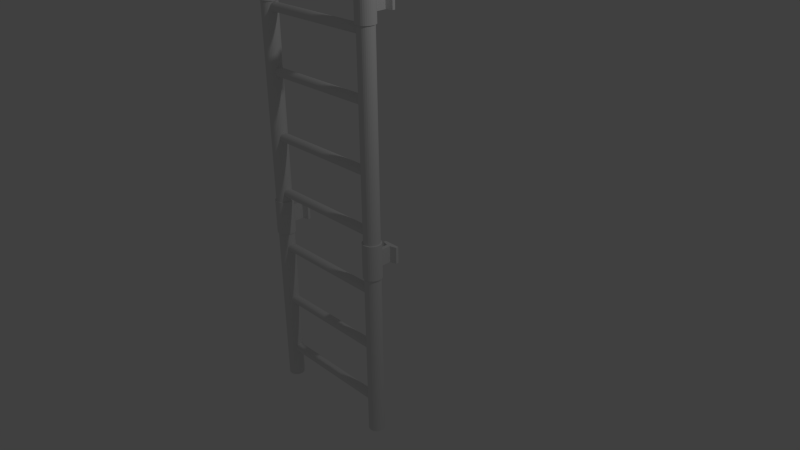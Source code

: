 # Source: verticalladder.blend  (saved by Blender 2.65.0; exported with 4.5.12 LTS)
import bpy
from mathutils import Matrix  # noqa: F401  (used for matrix-valued properties, if any)

bpy.ops.wm.read_factory_settings(use_empty=True)
scene = bpy.context.scene
scene.name = 'Scene'

# ---- collections
col_collection_1 = bpy.data.collections.new('Collection 1'); scene.collection.children.link(col_collection_1)

# ---- world
world_world = bpy.data.worlds.new('World'); scene.world = world_world
world_world.color = (0.05088, 0.05088, 0.05088)
world_world.use_sun_shadow = False
world_world.sun_shadow_jitter_overblur = 0.0
world_world.cycles.sampling_method = 'MANUAL'
world_world.cycles.sample_map_resolution = 256

# ---- cameras
cam_camera = bpy.data.cameras.new('Camera')
cam_camera.clip_end = 100.0
cam_camera.lens = 35.0
cam_camera.sensor_width = 32.0
cam_camera.sensor_height = 18.0
cam_camera.ortho_scale = 7.314
cam_camera.dof.focus_distance = 0.0
cam_camera.dof.aperture_fstop = 128.0

# ---- lights
light_lamp = bpy.data.lights.new('Lamp', 'POINT')
light_lamp.transmission_factor = 0.0
light_lamp.cutoff_distance = 30.0
light_lamp.energy = 100.0
light_lamp.shadow_buffer_clip_start = 1.001
light_lamp.shadow_soft_size = 0.1
light_lamp.shadow_maximum_resolution = 0.006
light_lamp.use_absolute_resolution = True
light_lamp.cycles.use_multiple_importance_sampling = False

# ---- meshes
me_cylinder_011 = bpy.data.meshes.new('Cylinder.011')
me_cylinder_011.from_pydata([(13.86, 0.8176, -13.72), (13.86, 2.613, -13.72), (14.28, 2.613, -13.72), (14.28, 0.8176, -13.72), (13.86, 0.8176, -12.78), (13.86, 2.613, -12.78), (14.28, 2.613, -12.78), (14.28, 0.8176, -12.78), (13.86, 2.127, -12.78), (13.86, 2.127, -13.72), (14.28, 2.127, -12.78), (14.28, 2.127, -13.72), (13.16, 2.613, -13.72), (14.98, 2.613, -13.72), (13.16, 2.613, -12.78), (14.98, 2.613, -12.78), (13.16, 2.311, -12.78), (13.16, 2.311, -13.72), (14.98, 2.311, -12.78), (14.98, 2.311, -13.72), (14.05, 1.0, -14.2), (14.05, 1.0, -12.2), (14.24, 0.9808, -14.2), (14.24, 0.9808, -12.2), (14.43, 0.9239, -14.2), (14.43, 0.9239, -12.2), (14.61, 0.8315, -14.2), (14.61, 0.8315, -12.2), (14.76, 0.7071, -14.2), (14.76, 0.7071, -12.2), (14.88, 0.5556, -14.2), (14.88, 0.5556, -12.2), (14.97, 0.3827, -14.2), (14.97, 0.3827, -12.2), (15.03, 0.1951, -14.2), (15.03, 0.1951, -12.2), (15.05, 7.55e-08, -14.2), (15.05, 7.55e-08, -12.2), (15.03, -0.1951, -14.2), (15.03, -0.1951, -12.2), (14.97, -0.3827, -14.2), (14.97, -0.3827, -12.2), (14.88, -0.5556, -14.2), (14.88, -0.5556, -12.2), (14.76, -0.7071, -14.2), (14.76, -0.7071, -12.2), (14.61, -0.8315, -14.2), (14.61, -0.8315, -12.2), (14.43, -0.9239, -14.2), (14.43, -0.9239, -12.2), (14.24, -0.9808, -14.2), (14.24, -0.9808, -12.2), (14.05, -1.0, -14.2), (14.05, -1.0, -12.2), (13.85, -0.9808, -14.2), (13.85, -0.9808, -12.2), (13.67, -0.9239, -14.2), (13.67, -0.9239, -12.2), (13.49, -0.8315, -14.2), (13.49, -0.8315, -12.2), (13.34, -0.7071, -14.2), (13.34, -0.7071, -12.2), (13.22, -0.5556, -14.2), (13.22, -0.5556, -12.2), (13.13, -0.3827, -14.2), (13.13, -0.3827, -12.2), (13.07, -0.1951, -14.2), (13.07, -0.1951, -12.2), (13.05, 9.656e-07, -14.2), (13.05, 9.656e-07, -12.2), (13.07, 0.1951, -14.2), (13.07, 0.1951, -12.2), (13.13, 0.3827, -14.2), (13.13, 0.3827, -12.2), (13.22, 0.5556, -14.2), (13.22, 0.5556, -12.2), (13.34, 0.7071, -14.2), (13.34, 0.7071, -12.2), (13.49, 0.8315, -14.2), (13.49, 0.8315, -12.2), (13.67, 0.9239, -14.2), (13.67, 0.9239, -12.2), (13.85, 0.9808, -14.2), (13.85, 0.9808, -12.2), (-0.2487, 0.8176, -13.72), (-0.2487, 2.613, -13.72), (0.1673, 2.613, -13.72), (0.1673, 0.8176, -13.72), (-0.2487, 0.8176, -12.78), (-0.2487, 2.613, -12.78), (0.1673, 2.613, -12.78), (0.1673, 0.8176, -12.78), (-0.2487, 2.127, -12.78), (-0.2487, 2.127, -13.72), (0.1673, 2.127, -12.78), (0.1673, 2.127, -13.72), (-0.9519, 2.613, -13.72), (0.8705, 2.613, -13.72), (-0.9519, 2.613, -12.78), (0.8705, 2.613, -12.78), (-0.9519, 2.311, -12.78), (-0.9519, 2.311, -13.72), (0.8705, 2.311, -12.78), (0.8705, 2.311, -13.72), (-0.06022, 1.0, -14.2), (-0.06022, 1.0, -12.2), (0.1349, 0.9808, -14.2), (0.1349, 0.9808, -12.2), (0.3225, 0.9239, -14.2), (0.3225, 0.9239, -12.2), (0.4954, 0.8315, -14.2), (0.4954, 0.8315, -12.2), (0.6469, 0.7071, -14.2), (0.6469, 0.7071, -12.2), (0.7713, 0.5556, -14.2), (0.7713, 0.5556, -12.2), (0.8637, 0.3827, -14.2), (0.8637, 0.3827, -12.2), (0.9206, 0.1951, -14.2), (0.9206, 0.1951, -12.2), (0.9398, 7.55e-08, -14.2), (0.9398, 7.55e-08, -12.2), (0.9206, -0.1951, -14.2), (0.9206, -0.1951, -12.2), (0.8637, -0.3827, -14.2), (0.8637, -0.3827, -12.2), (0.7713, -0.5556, -14.2), (0.7713, -0.5556, -12.2), (0.6469, -0.7071, -14.2), (0.6469, -0.7071, -12.2), (0.4954, -0.8315, -14.2), (0.4954, -0.8315, -12.2), (0.3225, -0.9239, -14.2), (0.3225, -0.9239, -12.2), (0.1349, -0.9808, -14.2), (0.1349, -0.9808, -12.2), (-0.06022, -1.0, -14.2), (-0.06022, -1.0, -12.2), (-0.2553, -0.9808, -14.2), (-0.2553, -0.9808, -12.2), (-0.4429, -0.9239, -14.2), (-0.4429, -0.9239, -12.2), (-0.6158, -0.8315, -14.2), (-0.6158, -0.8315, -12.2), (-0.7673, -0.7071, -14.2), (-0.7673, -0.7071, -12.2), (-0.8917, -0.5556, -14.2), (-0.8917, -0.5556, -12.2), (-0.9841, -0.3827, -14.2), (-0.9841, -0.3827, -12.2), (-1.041, -0.1951, -14.2), (-1.041, -0.1951, -12.2), (-1.06, 9.656e-07, -14.2), (-1.06, 9.656e-07, -12.2), (-1.041, 0.1951, -14.2), (-1.041, 0.1951, -12.2), (-0.9841, 0.3827, -14.2), (-0.9841, 0.3827, -12.2), (-0.8917, 0.5556, -14.2), (-0.8917, 0.5556, -12.2), (-0.7673, 0.7071, -14.2), (-0.7673, 0.7071, -12.2), (-0.6158, 0.8315, -14.2), (-0.6158, 0.8315, -12.2), (-0.4429, 0.9239, -14.2), (-0.4429, 0.9239, -12.2), (-0.2553, 0.9808, -14.2), (-0.2553, 0.9808, -12.2), (-0.2367, 0.8176, -0.5234), (-0.2367, 2.613, -0.5234), (0.1794, 2.613, -0.5234), (0.1794, 0.8176, -0.5234), (-0.2367, 0.8176, 0.4217), (-0.2367, 2.613, 0.4217), (0.1794, 2.613, 0.4217), (0.1794, 0.8176, 0.4217), (-0.2367, 2.127, 0.4217), (-0.2367, 2.127, -0.5234), (0.1794, 2.127, 0.4217), (0.1794, 2.127, -0.5234), (-0.9398, 2.613, -0.5234), (0.8825, 2.613, -0.5234), (-0.9398, 2.613, 0.4217), (0.8825, 2.613, 0.4217), (-0.9398, 2.311, 0.4217), (-0.9398, 2.311, -0.5234), (0.8825, 2.311, 0.4217), (0.8825, 2.311, -0.5234), (-0.04818, 1.0, -1.0), (-0.04818, 1.0, 1.0), (0.1469, 0.9808, -1.0), (0.1469, 0.9808, 1.0), (0.3345, 0.9239, -1.0), (0.3345, 0.9239, 1.0), (0.5074, 0.8315, -1.0), (0.5074, 0.8315, 1.0), (0.6589, 0.7071, -1.0), (0.6589, 0.7071, 1.0), (0.7833, 0.5556, -1.0), (0.7833, 0.5556, 1.0), (0.8757, 0.3827, -1.0), (0.8757, 0.3827, 1.0), (0.9326, 0.1951, -1.0), (0.9326, 0.1951, 1.0), (0.9518, 7.55e-08, -1.0), (0.9518, 7.55e-08, 1.0), (0.9326, -0.1951, -1.0), (0.9326, -0.1951, 1.0), (0.8757, -0.3827, -1.0), (0.8757, -0.3827, 1.0), (0.7833, -0.5556, -1.0), (0.7833, -0.5556, 1.0), (0.6589, -0.7071, -1.0), (0.6589, -0.7071, 1.0), (0.5074, -0.8315, -1.0), (0.5074, -0.8315, 1.0), (0.3345, -0.9239, -1.0), (0.3345, -0.9239, 1.0), (0.1469, -0.9808, -1.0), (0.1469, -0.9808, 1.0), (-0.04818, -1.0, -1.0), (-0.04818, -1.0, 1.0), (-0.2433, -0.9808, -1.0), (-0.2433, -0.9808, 1.0), (-0.4309, -0.9239, -1.0), (-0.4309, -0.9239, 1.0), (-0.6037, -0.8315, -1.0), (-0.6037, -0.8315, 1.0), (-0.7553, -0.7071, -1.0), (-0.7553, -0.7071, 1.0), (-0.8796, -0.5556, -1.0), (-0.8796, -0.5556, 1.0), (-0.9721, -0.3827, -1.0), (-0.9721, -0.3827, 1.0), (-1.029, -0.1951, -1.0), (-1.029, -0.1951, 1.0), (-1.048, 9.656e-07, -1.0), (-1.048, 9.656e-07, 1.0), (-1.029, 0.1951, -1.0), (-1.029, 0.1951, 1.0), (-0.9721, 0.3827, -1.0), (-0.9721, 0.3827, 1.0), (-0.8796, 0.5556, -1.0), (-0.8796, 0.5556, 1.0), (-0.7553, 0.7071, -1.0), (-0.7553, 0.7071, 1.0), (-0.6037, 0.8315, -1.0), (-0.6037, 0.8315, 1.0), (-0.4309, 0.9239, -1.0), (-0.4309, 0.9239, 1.0), (-0.2433, 0.9808, -1.0), (-0.2433, 0.9808, 1.0), (13.86, 0.8176, -0.5234), (13.86, 2.613, -0.5234), (14.28, 2.613, -0.5234), (14.28, 0.8176, -0.5234), (13.86, 0.8176, 0.4217), (13.86, 2.613, 0.4217), (14.28, 2.613, 0.4217), (14.28, 0.8176, 0.4217), (13.86, 2.127, 0.4217), (13.86, 2.127, -0.5234), (14.28, 2.127, 0.4217), (14.28, 2.127, -0.5234), (13.16, 2.613, -0.5234), (14.98, 2.613, -0.5234), (13.16, 2.613, 0.4217), (14.98, 2.613, 0.4217), (13.16, 2.311, 0.4217), (13.16, 2.311, -0.5234), (14.98, 2.311, 0.4217), (14.98, 2.311, -0.5234), (14.05, 1.0, -1.0), (14.05, 1.0, 1.0), (14.24, 0.9808, -1.0), (14.24, 0.9808, 1.0), (14.43, 0.9239, -1.0), (14.43, 0.9239, 1.0), (14.61, 0.8315, -1.0), (14.61, 0.8315, 1.0), (14.76, 0.7071, -1.0), (14.76, 0.7071, 1.0), (14.88, 0.5556, -1.0), (14.88, 0.5556, 1.0), (14.97, 0.3827, -1.0), (14.97, 0.3827, 1.0), (15.03, 0.1951, -1.0), (15.03, 0.1951, 1.0), (15.05, 7.55e-08, -1.0), (15.05, 7.55e-08, 1.0), (15.03, -0.1951, -1.0), (15.03, -0.1951, 1.0), (14.97, -0.3827, -1.0), (14.97, -0.3827, 1.0), (14.88, -0.5556, -1.0), (14.88, -0.5556, 1.0), (14.76, -0.7071, -1.0), (14.76, -0.7071, 1.0), (14.61, -0.8315, -1.0), (14.61, -0.8315, 1.0), (14.43, -0.9239, -1.0), (14.43, -0.9239, 1.0), (14.24, -0.9808, -1.0), (14.24, -0.9808, 1.0), (14.05, -1.0, -1.0), (14.05, -1.0, 1.0), (13.85, -0.9808, -1.0), (13.85, -0.9808, 1.0), (13.67, -0.9239, -1.0), (13.67, -0.9239, 1.0), (13.49, -0.8315, -1.0), (13.49, -0.8315, 1.0), (13.34, -0.7071, -1.0), (13.34, -0.7071, 1.0), (13.22, -0.5556, -1.0), (13.22, -0.5556, 1.0), (13.13, -0.3827, -1.0), (13.13, -0.3827, 1.0), (13.07, -0.1951, -1.0), (13.07, -0.1951, 1.0), (13.05, 9.656e-07, -1.0), (13.05, 9.656e-07, 1.0), (13.07, 0.1951, -1.0), (13.07, 0.1951, 1.0), (13.13, 0.3827, -1.0), (13.13, 0.3827, 1.0), (13.22, 0.5556, -1.0), (13.22, 0.5556, 1.0), (13.34, 0.7071, -1.0), (13.34, 0.7071, 1.0), (13.49, 0.8315, -1.0), (13.49, 0.8315, 1.0), (13.67, 0.9239, -1.0), (13.67, 0.9239, 1.0), (13.85, 0.9808, -1.0), (13.85, 0.9808, 1.0)], [], [(1, 9, 17, 12), (5, 6, 2, 1), (10, 7, 3, 11), (7, 4, 0, 3), (9, 1, 2, 11), (10, 6, 5, 8), (4, 8, 9, 0), (5, 1, 12, 14), (0, 9, 11, 3), (7, 10, 8, 4), (16, 14, 12, 17), (15, 18, 19, 13), (2, 6, 15, 13), (10, 11, 19, 18), (8, 5, 14, 16), (6, 10, 18, 15), (11, 2, 13, 19), (9, 8, 16, 17), (20, 21, 23, 22), (22, 23, 25, 24), (24, 25, 27, 26), (26, 27, 29, 28), (28, 29, 31, 30), (30, 31, 33, 32), (32, 33, 35, 34), (34, 35, 37, 36), (36, 37, 39, 38), (38, 39, 41, 40), (40, 41, 43, 42), (42, 43, 45, 44), (44, 45, 47, 46), (46, 47, 49, 48), (48, 49, 51, 50), (50, 51, 53, 52), (52, 53, 55, 54), (54, 55, 57, 56), (56, 57, 59, 58), (58, 59, 61, 60), (60, 61, 63, 62), (62, 63, 65, 64), (64, 65, 67, 66), (66, 67, 69, 68), (68, 69, 71, 70), (70, 71, 73, 72), (72, 73, 75, 74), (74, 75, 77, 76), (76, 77, 79, 78), (78, 79, 81, 80), (23, 21, 83, 81, 79, 77, 75, 73, 71, 69, 67, 65, 63, 61, 59, 57, 55, 53, 51, 49, 47, 45, 43, 41, 39, 37, 35, 33, 31, 29, 27, 25), (82, 83, 21, 20), (80, 81, 83, 82), (20, 22, 24, 26, 28, 30, 32, 34, 36, 38, 40, 42, 44, 46, 48, 50, 52, 54, 56, 58, 60, 62, 64, 66, 68, 70, 72, 74, 76, 78, 80, 82), (85, 93, 101, 96), (89, 90, 86, 85), (94, 91, 87, 95), (91, 88, 84, 87), (93, 85, 86, 95), (94, 90, 89, 92), (88, 92, 93, 84), (89, 85, 96, 98), (84, 93, 95, 87), (91, 94, 92, 88), (100, 98, 96, 101), (99, 102, 103, 97), (86, 90, 99, 97), (94, 95, 103, 102), (92, 89, 98, 100), (90, 94, 102, 99), (95, 86, 97, 103), (93, 92, 100, 101), (104, 105, 107, 106), (106, 107, 109, 108), (108, 109, 111, 110), (110, 111, 113, 112), (112, 113, 115, 114), (114, 115, 117, 116), (116, 117, 119, 118), (118, 119, 121, 120), (120, 121, 123, 122), (122, 123, 125, 124), (124, 125, 127, 126), (126, 127, 129, 128), (128, 129, 131, 130), (130, 131, 133, 132), (132, 133, 135, 134), (134, 135, 137, 136), (136, 137, 139, 138), (138, 139, 141, 140), (140, 141, 143, 142), (142, 143, 145, 144), (144, 145, 147, 146), (146, 147, 149, 148), (148, 149, 151, 150), (150, 151, 153, 152), (152, 153, 155, 154), (154, 155, 157, 156), (156, 157, 159, 158), (158, 159, 161, 160), (160, 161, 163, 162), (162, 163, 165, 164), (107, 105, 167, 165, 163, 161, 159, 157, 155, 153, 151, 149, 147, 145, 143, 141, 139, 137, 135, 133, 131, 129, 127, 125, 123, 121, 119, 117, 115, 113, 111, 109), (166, 167, 105, 104), (164, 165, 167, 166), (104, 106, 108, 110, 112, 114, 116, 118, 120, 122, 124, 126, 128, 130, 132, 134, 136, 138, 140, 142, 144, 146, 148, 150, 152, 154, 156, 158, 160, 162, 164, 166), (169, 177, 185, 180), (173, 174, 170, 169), (178, 175, 171, 179), (175, 172, 168, 171), (177, 169, 170, 179), (178, 174, 173, 176), (172, 176, 177, 168), (173, 169, 180, 182), (168, 177, 179, 171), (175, 178, 176, 172), (184, 182, 180, 185), (183, 186, 187, 181), (170, 174, 183, 181), (178, 179, 187, 186), (176, 173, 182, 184), (174, 178, 186, 183), (179, 170, 181, 187), (177, 176, 184, 185), (188, 189, 191, 190), (190, 191, 193, 192), (192, 193, 195, 194), (194, 195, 197, 196), (196, 197, 199, 198), (198, 199, 201, 200), (200, 201, 203, 202), (202, 203, 205, 204), (204, 205, 207, 206), (206, 207, 209, 208), (208, 209, 211, 210), (210, 211, 213, 212), (212, 213, 215, 214), (214, 215, 217, 216), (216, 217, 219, 218), (218, 219, 221, 220), (220, 221, 223, 222), (222, 223, 225, 224), (224, 225, 227, 226), (226, 227, 229, 228), (228, 229, 231, 230), (230, 231, 233, 232), (232, 233, 235, 234), (234, 235, 237, 236), (236, 237, 239, 238), (238, 239, 241, 240), (240, 241, 243, 242), (242, 243, 245, 244), (244, 245, 247, 246), (246, 247, 249, 248), (191, 189, 251, 249, 247, 245, 243, 241, 239, 237, 235, 233, 231, 229, 227, 225, 223, 221, 219, 217, 215, 213, 211, 209, 207, 205, 203, 201, 199, 197, 195, 193), (250, 251, 189, 188), (248, 249, 251, 250), (188, 190, 192, 194, 196, 198, 200, 202, 204, 206, 208, 210, 212, 214, 216, 218, 220, 222, 224, 226, 228, 230, 232, 234, 236, 238, 240, 242, 244, 246, 248, 250), (253, 261, 269, 264), (257, 258, 254, 253), (262, 259, 255, 263), (259, 256, 252, 255), (261, 253, 254, 263), (262, 258, 257, 260), (256, 260, 261, 252), (257, 253, 264, 266), (252, 261, 263, 255), (259, 262, 260, 256), (268, 266, 264, 269), (267, 270, 271, 265), (254, 258, 267, 265), (262, 263, 271, 270), (260, 257, 266, 268), (258, 262, 270, 267), (263, 254, 265, 271), (261, 260, 268, 269), (272, 273, 275, 274), (274, 275, 277, 276), (276, 277, 279, 278), (278, 279, 281, 280), (280, 281, 283, 282), (282, 283, 285, 284), (284, 285, 287, 286), (286, 287, 289, 288), (288, 289, 291, 290), (290, 291, 293, 292), (292, 293, 295, 294), (294, 295, 297, 296), (296, 297, 299, 298), (298, 299, 301, 300), (300, 301, 303, 302), (302, 303, 305, 304), (304, 305, 307, 306), (306, 307, 309, 308), (308, 309, 311, 310), (310, 311, 313, 312), (312, 313, 315, 314), (314, 315, 317, 316), (316, 317, 319, 318), (318, 319, 321, 320), (320, 321, 323, 322), (322, 323, 325, 324), (324, 325, 327, 326), (326, 327, 329, 328), (328, 329, 331, 330), (330, 331, 333, 332), (275, 273, 335, 333, 331, 329, 327, 325, 323, 321, 319, 317, 315, 313, 311, 309, 307, 305, 303, 301, 299, 297, 295, 293, 291, 289, 287, 285, 283, 281, 279, 277), (334, 335, 273, 272), (332, 333, 335, 334), (272, 274, 276, 278, 280, 282, 284, 286, 288, 290, 292, 294, 296, 298, 300, 302, 304, 306, 308, 310, 312, 314, 316, 318, 320, 322, 324, 326, 328, 330, 332, 334)])
me_cylinder_011.use_remesh_preserve_volume = False
me_cylinder_011.use_remesh_preserve_attributes = False
me_cylinder_011.use_mirror_vertex_groups = False
me_cylinder_011.update()
me_cylinder_001 = bpy.data.meshes.new('Cylinder.001')
me_cylinder_001.from_pydata([(0.04811, 0.5598, -0.833), (15.91, 0.5598, -0.833), (0.04811, 0.549, -0.8373), (15.91, 0.549, -0.8373), (0.04811, 0.5172, -0.8415), (15.91, 0.5172, -0.8415), (0.04811, 0.4654, -0.8453), (15.91, 0.4654, -0.8453), (0.04811, 0.3958, -0.8486), (15.91, 0.3958, -0.8486), (0.04811, 0.311, -0.8514), (15.91, 0.311, -0.8514), (0.04811, 0.2142, -0.8534), (15.91, 0.2142, -0.8534), (0.04811, 0.1092, -0.8547), (15.91, 0.1092, -0.8547), (0.04811, -1.007e-06, -0.8551), (15.91, 1.124e-06, -0.8551), (0.04811, -0.1092, -0.8547), (15.91, -0.1092, -0.8547), (0.04811, -0.2142, -0.8534), (15.91, -0.2142, -0.8534), (0.04811, -0.311, -0.8514), (15.91, -0.311, -0.8514), (0.04811, -0.3958, -0.8486), (15.91, -0.3958, -0.8486), (0.04811, -0.4654, -0.8453), (15.91, -0.4654, -0.8453), (0.04811, -0.5172, -0.8415), (15.91, -0.5172, -0.8415), (0.04811, -0.549, -0.8373), (15.91, -0.549, -0.8373), (0.04811, -0.5598, -0.833), (15.91, -0.5598, -0.833), (0.04811, -0.549, -0.8287), (15.91, -0.549, -0.8287), (0.04811, -0.5172, -0.8246), (15.91, -0.5172, -0.8246), (0.04811, -0.4654, -0.8208), (15.91, -0.4654, -0.8208), (0.04811, -0.3958, -0.8174), (15.91, -0.3958, -0.8174), (0.04811, -0.311, -0.8147), (15.91, -0.311, -0.8147), (0.04811, -0.2142, -0.8126), (15.91, -0.2142, -0.8126), (0.04811, -0.1092, -0.8114), (15.91, -0.1092, -0.8114), (0.04811, -5.092e-07, -0.811), (15.91, 1.622e-06, -0.811), (0.04811, 0.1092, -0.8114), (15.91, 0.1092, -0.8114), (0.04811, 0.2142, -0.8126), (15.91, 0.2142, -0.8126), (0.04811, 0.311, -0.8147), (15.91, 0.311, -0.8147), (0.04811, 0.3958, -0.8174), (15.91, 0.3958, -0.8174), (0.04811, 0.4654, -0.8208), (15.91, 0.4654, -0.8208), (0.04811, 0.5172, -0.8246), (15.91, 0.5172, -0.8246), (0.04811, 0.549, -0.8287), (15.91, 0.549, -0.8287), (0.04811, 0.5598, 0.05681), (15.91, 0.5598, 0.05681), (0.04811, 0.549, 0.05251), (15.91, 0.549, 0.05251), (0.04811, 0.5172, 0.04837), (15.91, 0.5172, 0.04837), (0.04811, 0.4654, 0.04455), (15.91, 0.4654, 0.04455), (0.04811, 0.3958, 0.04121), (15.91, 0.3958, 0.04121), (0.04811, 0.311, 0.03846), (15.91, 0.311, 0.03846), (0.04811, 0.2142, 0.03643), (15.91, 0.2142, 0.03643), (0.04811, 0.1092, 0.03517), (15.91, 0.1092, 0.03517), (0.04811, -1.007e-06, 0.03475), (15.91, 1.124e-06, 0.03475), (0.04811, -0.1092, 0.03517), (15.91, -0.1092, 0.03517), (0.04811, -0.2142, 0.03643), (15.91, -0.2142, 0.03643), (0.04811, -0.311, 0.03846), (15.91, -0.311, 0.03846), (0.04811, -0.3958, 0.04121), (15.91, -0.3958, 0.04121), (0.04811, -0.4654, 0.04455), (15.91, -0.4654, 0.04455), (0.04811, -0.5172, 0.04837), (15.91, -0.5172, 0.04837), (0.04811, -0.549, 0.05251), (15.91, -0.549, 0.05251), (0.04811, -0.5598, 0.05681), (15.91, -0.5598, 0.05681), (0.04811, -0.549, 0.06112), (15.91, -0.549, 0.06112), (0.04811, -0.5172, 0.06525), (15.91, -0.5172, 0.06525), (0.04811, -0.4654, 0.06907), (15.91, -0.4654, 0.06907), (0.04811, -0.3958, 0.07241), (15.91, -0.3958, 0.07241), (0.04811, -0.311, 0.07516), (15.91, -0.311, 0.07516), (0.04811, -0.2142, 0.0772), (15.91, -0.2142, 0.0772), (0.04811, -0.1092, 0.07845), (15.91, -0.1092, 0.07845), (0.04811, -5.092e-07, 0.07887), (15.91, 1.622e-06, 0.07888), (0.04811, 0.1092, 0.07845), (15.91, 0.1092, 0.07845), (0.04811, 0.2142, 0.0772), (15.91, 0.2142, 0.0772), (0.04811, 0.311, 0.07516), (15.91, 0.311, 0.07516), (0.04811, 0.3958, 0.07241), (15.91, 0.3958, 0.07241), (0.04811, 0.4654, 0.06907), (15.91, 0.4654, 0.06907), (0.04811, 0.5172, 0.06525), (15.91, 0.5172, 0.06525), (0.04811, 0.549, 0.06112), (15.91, 0.549, 0.06112), (0.04811, 0.5598, 0.3414), (15.91, 0.5598, 0.3414), (0.04811, 0.549, 0.3371), (15.91, 0.549, 0.3371), (0.04811, 0.5172, 0.333), (15.91, 0.5172, 0.333), (0.04811, 0.4654, 0.3292), (15.91, 0.4654, 0.3292), (0.04811, 0.3958, 0.3258), (15.91, 0.3958, 0.3258), (0.04811, 0.311, 0.3231), (15.91, 0.311, 0.3231), (0.04811, 0.2142, 0.321), (15.91, 0.2142, 0.321), (0.04811, 0.1092, 0.3198), (15.91, 0.1092, 0.3198), (0.04811, -1.007e-06, 0.3194), (15.91, 1.124e-06, 0.3194), (0.04811, -0.1092, 0.3198), (15.91, -0.1092, 0.3198), (0.04811, -0.2142, 0.321), (15.91, -0.2142, 0.321), (0.04811, -0.311, 0.3231), (15.91, -0.311, 0.3231), (0.04811, -0.3958, 0.3258), (15.91, -0.3958, 0.3258), (0.04811, -0.4654, 0.3292), (15.91, -0.4654, 0.3292), (0.04811, -0.5172, 0.333), (15.91, -0.5172, 0.333), (0.04811, -0.549, 0.3371), (15.91, -0.549, 0.3371), (0.04811, -0.5598, 0.3414), (15.91, -0.5598, 0.3414), (0.04811, -0.549, 0.3457), (15.91, -0.549, 0.3457), (0.04811, -0.5172, 0.3499), (15.91, -0.5172, 0.3499), (0.04811, -0.4654, 0.3537), (15.91, -0.4654, 0.3537), (0.04811, -0.3958, 0.357), (15.91, -0.3958, 0.357), (0.04811, -0.311, 0.3598), (15.91, -0.311, 0.3598), (0.04811, -0.2142, 0.3618), (15.91, -0.2142, 0.3618), (0.04811, -0.1092, 0.3631), (15.91, -0.1092, 0.3631), (0.04811, -5.092e-07, 0.3635), (15.91, 1.622e-06, 0.3635), (0.04811, 0.1092, 0.3631), (15.91, 0.1092, 0.3631), (0.04811, 0.2142, 0.3618), (15.91, 0.2142, 0.3618), (0.04811, 0.311, 0.3598), (15.91, 0.311, 0.3598), (0.04811, 0.3958, 0.357), (15.91, 0.3958, 0.357), (0.04811, 0.4654, 0.3537), (15.91, 0.4654, 0.3537), (0.04811, 0.5172, 0.3499), (15.91, 0.5172, 0.3499), (0.04811, 0.549, 0.3457), (15.91, 0.549, 0.3457), (0.04811, 0.5598, 0.9486), (15.91, 0.5598, 0.9486), (0.04811, 0.549, 0.9443), (15.91, 0.549, 0.9443), (0.04811, 0.5172, 0.9401), (15.91, 0.5172, 0.9401), (0.04811, 0.4654, 0.9363), (15.91, 0.4654, 0.9363), (0.04811, 0.3958, 0.933), (15.91, 0.3958, 0.933), (0.04811, 0.311, 0.9302), (15.91, 0.311, 0.9302), (0.04811, 0.2142, 0.9282), (15.91, 0.2142, 0.9282), (0.04811, 0.1092, 0.9269), (15.91, 0.1092, 0.9269), (0.04811, -1.007e-06, 0.9265), (15.91, 1.124e-06, 0.9265), (0.04811, -0.1092, 0.9269), (15.91, -0.1092, 0.9269), (0.04811, -0.2142, 0.9282), (15.91, -0.2142, 0.9282), (0.04811, -0.311, 0.9302), (15.91, -0.311, 0.9302), (0.04811, -0.3958, 0.933), (15.91, -0.3958, 0.933), (0.04811, -0.4654, 0.9363), (15.91, -0.4654, 0.9363), (0.04811, -0.5172, 0.9401), (15.91, -0.5172, 0.9401), (0.04811, -0.549, 0.9443), (15.91, -0.549, 0.9443), (0.04811, -0.5598, 0.9486), (15.91, -0.5598, 0.9486), (0.04811, -0.549, 0.9529), (15.91, -0.549, 0.9529), (0.04811, -0.5172, 0.957), (15.91, -0.5172, 0.957), (0.04811, -0.4654, 0.9608), (15.91, -0.4654, 0.9608), (0.04811, -0.3958, 0.9642), (15.91, -0.3958, 0.9642), (0.04811, -0.311, 0.9669), (15.91, -0.311, 0.9669), (0.04811, -0.2142, 0.969), (15.91, -0.2142, 0.969), (0.04811, -0.1092, 0.9702), (15.91, -0.1092, 0.9702), (0.04811, -5.092e-07, 0.9706), (15.91, 1.622e-06, 0.9706), (0.04811, 0.1092, 0.9702), (15.91, 0.1092, 0.9702), (0.04811, 0.2142, 0.969), (15.91, 0.2142, 0.969), (0.04811, 0.311, 0.9669), (15.91, 0.311, 0.9669), (0.04811, 0.3958, 0.9642), (15.91, 0.3958, 0.9642), (0.04811, 0.4654, 0.9608), (15.91, 0.4654, 0.9608), (0.04811, 0.5172, 0.957), (15.91, 0.5172, 0.957), (0.04811, 0.549, 0.9529), (15.91, 0.549, 0.9529), (0.04811, 0.5598, 0.6553), (15.91, 0.5598, 0.6553), (0.04811, 0.549, 0.6509), (15.91, 0.549, 0.651), (0.04811, 0.5172, 0.6468), (15.91, 0.5172, 0.6468), (0.04811, 0.4654, 0.643), (15.91, 0.4654, 0.643), (0.04811, 0.3958, 0.6397), (15.91, 0.3958, 0.6397), (0.04811, 0.311, 0.6369), (15.91, 0.311, 0.6369), (0.04811, 0.2142, 0.6349), (15.91, 0.2142, 0.6349), (0.04811, 0.1092, 0.6336), (15.91, 0.1092, 0.6336), (0.04811, -1.007e-06, 0.6332), (15.91, 1.124e-06, 0.6332), (0.04811, -0.1092, 0.6336), (15.91, -0.1092, 0.6336), (0.04811, -0.2142, 0.6349), (15.91, -0.2142, 0.6349), (0.04811, -0.311, 0.6369), (15.91, -0.311, 0.6369), (0.04811, -0.3958, 0.6397), (15.91, -0.3958, 0.6397), (0.04811, -0.4654, 0.643), (15.91, -0.4654, 0.643), (0.04811, -0.5172, 0.6468), (15.91, -0.5172, 0.6468), (0.04811, -0.549, 0.6509), (15.91, -0.549, 0.651), (0.04811, -0.5598, 0.6553), (15.91, -0.5598, 0.6553), (0.04811, -0.549, 0.6596), (15.91, -0.549, 0.6596), (0.04811, -0.5172, 0.6637), (15.91, -0.5172, 0.6637), (0.04811, -0.4654, 0.6675), (15.91, -0.4654, 0.6675), (0.04811, -0.3958, 0.6709), (15.91, -0.3958, 0.6709), (0.04811, -0.311, 0.6736), (15.91, -0.311, 0.6736), (0.04811, -0.2142, 0.6756), (15.91, -0.2142, 0.6756), (0.04811, -0.1092, 0.6769), (15.91, -0.1092, 0.6769), (0.04811, -5.092e-07, 0.6773), (15.91, 1.622e-06, 0.6773), (0.04811, 0.1092, 0.6769), (15.91, 0.1092, 0.6769), (0.04811, 0.2142, 0.6756), (15.91, 0.2142, 0.6756), (0.04811, 0.311, 0.6736), (15.91, 0.311, 0.6736), (0.04811, 0.3958, 0.6709), (15.91, 0.3958, 0.6709), (0.04811, 0.4654, 0.6675), (15.91, 0.4654, 0.6675), (0.04811, 0.5172, 0.6637), (15.91, 0.5172, 0.6637), (0.04811, 0.549, 0.6596), (15.91, 0.549, 0.6596), (0.04811, 0.5598, -0.5383), (15.91, 0.5598, -0.5383), (0.04811, 0.549, -0.5426), (15.91, 0.549, -0.5426), (0.04811, 0.5172, -0.5467), (15.91, 0.5172, -0.5467), (0.04811, 0.4654, -0.5505), (15.91, 0.4654, -0.5505), (0.04811, 0.3958, -0.5539), (15.91, 0.3958, -0.5539), (0.04811, 0.311, -0.5566), (15.91, 0.311, -0.5566), (0.04811, 0.2142, -0.5586), (15.91, 0.2142, -0.5586), (0.04811, 0.1092, -0.5599), (15.91, 0.1092, -0.5599), (0.04811, -1.007e-06, -0.5603), (15.91, 1.124e-06, -0.5603), (0.04811, -0.1092, -0.5599), (15.91, -0.1092, -0.5599), (0.04811, -0.2142, -0.5586), (15.91, -0.2142, -0.5586), (0.04811, -0.311, -0.5566), (15.91, -0.311, -0.5566), (0.04811, -0.3958, -0.5539), (15.91, -0.3958, -0.5539), (0.04811, -0.4654, -0.5505), (15.91, -0.4654, -0.5505), (0.04811, -0.5172, -0.5467), (15.91, -0.5172, -0.5467), (0.04811, -0.549, -0.5426), (15.91, -0.549, -0.5426), (0.04811, -0.5598, -0.5383), (15.91, -0.5598, -0.5383), (0.04811, -0.549, -0.534), (15.91, -0.549, -0.534), (0.04811, -0.5172, -0.5298), (15.91, -0.5172, -0.5298), (0.04811, -0.4654, -0.526), (15.91, -0.4654, -0.526), (0.04811, -0.3958, -0.5227), (15.91, -0.3958, -0.5227), (0.04811, -0.311, -0.5199), (15.91, -0.311, -0.5199), (0.04811, -0.2142, -0.5179), (15.91, -0.2142, -0.5179), (0.04811, -0.1092, -0.5166), (15.91, -0.1092, -0.5166), (0.04811, -5.092e-07, -0.5162), (15.91, 1.622e-06, -0.5162), (0.04811, 0.1092, -0.5166), (15.91, 0.1092, -0.5166), (0.04811, 0.2142, -0.5179), (15.91, 0.2142, -0.5179), (0.04811, 0.311, -0.5199), (15.91, 0.311, -0.5199), (0.04811, 0.3958, -0.5227), (15.91, 0.3958, -0.5227), (0.04811, 0.4654, -0.526), (15.91, 0.4654, -0.526), (0.04811, 0.5172, -0.5298), (15.91, 0.5172, -0.5298), (0.04811, 0.549, -0.534), (15.91, 0.549, -0.534), (0.04811, 0.5598, -0.2388), (15.91, 0.5598, -0.2388), (0.04811, 0.549, -0.2431), (15.91, 0.549, -0.2431), (0.04811, 0.5172, -0.2473), (15.91, 0.5172, -0.2473), (0.04811, 0.4654, -0.2511), (15.91, 0.4654, -0.2511), (0.04811, 0.3958, -0.2544), (15.91, 0.3958, -0.2544), (0.04811, 0.311, -0.2572), (15.91, 0.311, -0.2572), (0.04811, 0.2142, -0.2592), (15.91, 0.2142, -0.2592), (0.04811, 0.1092, -0.2605), (15.91, 0.1092, -0.2605), (0.04811, -1.007e-06, -0.2609), (15.91, 1.124e-06, -0.2609), (0.04811, -0.1092, -0.2605), (15.91, -0.1092, -0.2605), (0.04811, -0.2142, -0.2592), (15.91, -0.2142, -0.2592), (0.04811, -0.311, -0.2572), (15.91, -0.311, -0.2572), (0.04811, -0.3958, -0.2544), (15.91, -0.3958, -0.2544), (0.04811, -0.4654, -0.2511), (15.91, -0.4654, -0.2511), (0.04811, -0.5172, -0.2473), (15.91, -0.5172, -0.2473), (0.04811, -0.549, -0.2431), (15.91, -0.549, -0.2431), (0.04811, -0.5598, -0.2388), (15.91, -0.5598, -0.2388), (0.04811, -0.549, -0.2345), (15.91, -0.549, -0.2345), (0.04811, -0.5172, -0.2304), (15.91, -0.5172, -0.2304), (0.04811, -0.4654, -0.2266), (15.91, -0.4654, -0.2266), (0.04811, -0.3958, -0.2232), (15.91, -0.3958, -0.2232), (0.04811, -0.311, -0.2205), (15.91, -0.311, -0.2205), (0.04811, -0.2142, -0.2185), (15.91, -0.2142, -0.2185), (0.04811, -0.1092, -0.2172), (15.91, -0.1092, -0.2172), (0.04811, -5.092e-07, -0.2168), (15.91, 1.622e-06, -0.2168), (0.04811, 0.1092, -0.2172), (15.91, 0.1092, -0.2172), (0.04811, 0.2142, -0.2185), (15.91, 0.2142, -0.2185), (0.04811, 0.311, -0.2205), (15.91, 0.311, -0.2205), (0.04811, 0.3958, -0.2232), (15.91, 0.3958, -0.2232), (0.04811, 0.4654, -0.2266), (15.91, 0.4654, -0.2266), (0.04811, 0.5172, -0.2304), (15.91, 0.5172, -0.2304), (0.04811, 0.549, -0.2345), (15.91, 0.549, -0.2345), (0.0, 1.0, -1.0), (0.0, 1.0, 1.0), (0.1951, 0.9808, -1.0), (0.1951, 0.9808, 1.0), (0.3827, 0.9239, -1.0), (0.3827, 0.9239, 1.0), (0.5556, 0.8315, -1.0), (0.5556, 0.8315, 1.0), (0.7071, 0.7071, -1.0), (0.7071, 0.7071, 1.0), (0.8315, 0.5556, -1.0), (0.8315, 0.5556, 1.0), (0.9239, 0.3827, -1.0), (0.9239, 0.3827, 1.0), (0.9808, 0.1951, -1.0), (0.9808, 0.1951, 1.0), (1.0, 7.55e-08, -1.0), (1.0, 7.55e-08, 1.0), (0.9808, -0.1951, -1.0), (0.9808, -0.1951, 1.0), (0.9239, -0.3827, -1.0), (0.9239, -0.3827, 1.0), (0.8315, -0.5556, -1.0), (0.8315, -0.5556, 1.0), (0.7071, -0.7071, -1.0), (0.7071, -0.7071, 1.0), (0.5556, -0.8315, -1.0), (0.5556, -0.8315, 1.0), (0.3827, -0.9239, -1.0), (0.3827, -0.9239, 1.0), (0.1951, -0.9808, -1.0), (0.1951, -0.9808, 1.0), (-3.258e-07, -1.0, -1.0), (-3.258e-07, -1.0, 1.0), (-0.1951, -0.9808, -1.0), (-0.1951, -0.9808, 1.0), (-0.3827, -0.9239, -1.0), (-0.3827, -0.9239, 1.0), (-0.5556, -0.8315, -1.0), (-0.5556, -0.8315, 1.0), (-0.7071, -0.7071, -1.0), (-0.7071, -0.7071, 1.0), (-0.8315, -0.5556, -1.0), (-0.8315, -0.5556, 1.0), (-0.9239, -0.3827, -1.0), (-0.9239, -0.3827, 1.0), (-0.9808, -0.1951, -1.0), (-0.9808, -0.1951, 1.0), (-1.0, 9.656e-07, -1.0), (-1.0, 9.656e-07, 1.0), (-0.9808, 0.1951, -1.0), (-0.9808, 0.1951, 1.0), (-0.9239, 0.3827, -1.0), (-0.9239, 0.3827, 1.0), (-0.8315, 0.5556, -1.0), (-0.8315, 0.5556, 1.0), (-0.7071, 0.7071, -1.0), (-0.7071, 0.7071, 1.0), (-0.5556, 0.8315, -1.0), (-0.5556, 0.8315, 1.0), (-0.3827, 0.9239, -1.0), (-0.3827, 0.9239, 1.0), (-0.1951, 0.9808, -1.0), (-0.1951, 0.9808, 1.0), (16.22, 1.0, -1.005), (16.22, 1.0, 0.9948), (16.41, 0.9808, -1.005), (16.41, 0.9808, 0.9948), (16.6, 0.9239, -1.005), (16.6, 0.9239, 0.9948), (16.77, 0.8315, -1.005), (16.77, 0.8315, 0.9948), (16.93, 0.7071, -1.005), (16.93, 0.7071, 0.9948), (17.05, 0.5556, -1.005), (17.05, 0.5556, 0.9948), (17.14, 0.3827, -1.005), (17.14, 0.3827, 0.9948), (17.2, 0.1951, -1.005), (17.2, 0.1951, 0.9948), (17.22, 9.101e-08, -1.005), (17.22, 9.101e-08, 0.9948), (17.2, -0.1951, -1.005), (17.2, -0.1951, 0.9948), (17.14, -0.3827, -1.005), (17.14, -0.3827, 0.9948), (17.05, -0.5556, -1.005), (17.05, -0.5556, 0.9948), (16.93, -0.7071, -1.005), (16.93, -0.7071, 0.9948), (16.77, -0.8315, -1.005), (16.77, -0.8315, 0.9948), (16.6, -0.9239, -1.005), (16.6, -0.9239, 0.9948), (16.41, -0.9808, -1.005), (16.41, -0.9808, 0.9948), (16.22, -1.0, -1.005), (16.22, -1.0, 0.9948), (16.02, -0.9808, -1.005), (16.02, -0.9808, 0.9948), (15.84, -0.9239, -1.005), (15.84, -0.9239, 0.9948), (15.66, -0.8315, -1.005), (15.66, -0.8315, 0.9948), (15.51, -0.7071, -1.005), (15.51, -0.7071, 0.9948), (15.39, -0.5556, -1.005), (15.39, -0.5556, 0.9948), (15.3, -0.3827, -1.005), (15.3, -0.3827, 0.9948), (15.24, -0.1951, -1.005), (15.24, -0.1951, 0.9948), (15.22, 9.811e-07, -1.005), (15.22, 9.811e-07, 0.9948), (15.24, 0.1951, -1.005), (15.24, 0.1951, 0.9948), (15.3, 0.3827, -1.005), (15.3, 0.3827, 0.9948), (15.39, 0.5556, -1.005), (15.39, 0.5556, 0.9948), (15.51, 0.7071, -1.005), (15.51, 0.7071, 0.9948), (15.66, 0.8315, -1.005), (15.66, 0.8315, 0.9948), (15.84, 0.9239, -1.005), (15.84, 0.9239, 0.9948), (16.02, 0.9808, -1.005), (16.02, 0.9808, 0.9948)], [], [(0, 1, 3, 2), (2, 3, 5, 4), (4, 5, 7, 6), (6, 7, 9, 8), (8, 9, 11, 10), (10, 11, 13, 12), (12, 13, 15, 14), (14, 15, 17, 16), (16, 17, 19, 18), (18, 19, 21, 20), (20, 21, 23, 22), (22, 23, 25, 24), (24, 25, 27, 26), (26, 27, 29, 28), (28, 29, 31, 30), (30, 31, 33, 32), (32, 33, 35, 34), (34, 35, 37, 36), (36, 37, 39, 38), (38, 39, 41, 40), (40, 41, 43, 42), (42, 43, 45, 44), (44, 45, 47, 46), (46, 47, 49, 48), (48, 49, 51, 50), (50, 51, 53, 52), (52, 53, 55, 54), (54, 55, 57, 56), (56, 57, 59, 58), (58, 59, 61, 60), (3, 1, 63, 61, 59, 57, 55, 53, 51, 49, 47, 45, 43, 41, 39, 37, 35, 33, 31, 29, 27, 25, 23, 21, 19, 17, 15, 13, 11, 9, 7, 5), (62, 63, 1, 0), (60, 61, 63, 62), (0, 2, 4, 6, 8, 10, 12, 14, 16, 18, 20, 22, 24, 26, 28, 30, 32, 34, 36, 38, 40, 42, 44, 46, 48, 50, 52, 54, 56, 58, 60, 62), (64, 65, 67, 66), (66, 67, 69, 68), (68, 69, 71, 70), (70, 71, 73, 72), (72, 73, 75, 74), (74, 75, 77, 76), (76, 77, 79, 78), (78, 79, 81, 80), (80, 81, 83, 82), (82, 83, 85, 84), (84, 85, 87, 86), (86, 87, 89, 88), (88, 89, 91, 90), (90, 91, 93, 92), (92, 93, 95, 94), (94, 95, 97, 96), (96, 97, 99, 98), (98, 99, 101, 100), (100, 101, 103, 102), (102, 103, 105, 104), (104, 105, 107, 106), (106, 107, 109, 108), (108, 109, 111, 110), (110, 111, 113, 112), (112, 113, 115, 114), (114, 115, 117, 116), (116, 117, 119, 118), (118, 119, 121, 120), (120, 121, 123, 122), (122, 123, 125, 124), (67, 65, 127, 125, 123, 121, 119, 117, 115, 113, 111, 109, 107, 105, 103, 101, 99, 97, 95, 93, 91, 89, 87, 85, 83, 81, 79, 77, 75, 73, 71, 69), (126, 127, 65, 64), (124, 125, 127, 126), (64, 66, 68, 70, 72, 74, 76, 78, 80, 82, 84, 86, 88, 90, 92, 94, 96, 98, 100, 102, 104, 106, 108, 110, 112, 114, 116, 118, 120, 122, 124, 126), (128, 129, 131, 130), (130, 131, 133, 132), (132, 133, 135, 134), (134, 135, 137, 136), (136, 137, 139, 138), (138, 139, 141, 140), (140, 141, 143, 142), (142, 143, 145, 144), (144, 145, 147, 146), (146, 147, 149, 148), (148, 149, 151, 150), (150, 151, 153, 152), (152, 153, 155, 154), (154, 155, 157, 156), (156, 157, 159, 158), (158, 159, 161, 160), (160, 161, 163, 162), (162, 163, 165, 164), (164, 165, 167, 166), (166, 167, 169, 168), (168, 169, 171, 170), (170, 171, 173, 172), (172, 173, 175, 174), (174, 175, 177, 176), (176, 177, 179, 178), (178, 179, 181, 180), (180, 181, 183, 182), (182, 183, 185, 184), (184, 185, 187, 186), (186, 187, 189, 188), (131, 129, 191, 189, 187, 185, 183, 181, 179, 177, 175, 173, 171, 169, 167, 165, 163, 161, 159, 157, 155, 153, 151, 149, 147, 145, 143, 141, 139, 137, 135, 133), (190, 191, 129, 128), (188, 189, 191, 190), (128, 130, 132, 134, 136, 138, 140, 142, 144, 146, 148, 150, 152, 154, 156, 158, 160, 162, 164, 166, 168, 170, 172, 174, 176, 178, 180, 182, 184, 186, 188, 190), (192, 193, 195, 194), (194, 195, 197, 196), (196, 197, 199, 198), (198, 199, 201, 200), (200, 201, 203, 202), (202, 203, 205, 204), (204, 205, 207, 206), (206, 207, 209, 208), (208, 209, 211, 210), (210, 211, 213, 212), (212, 213, 215, 214), (214, 215, 217, 216), (216, 217, 219, 218), (218, 219, 221, 220), (220, 221, 223, 222), (222, 223, 225, 224), (224, 225, 227, 226), (226, 227, 229, 228), (228, 229, 231, 230), (230, 231, 233, 232), (232, 233, 235, 234), (234, 235, 237, 236), (236, 237, 239, 238), (238, 239, 241, 240), (240, 241, 243, 242), (242, 243, 245, 244), (244, 245, 247, 246), (246, 247, 249, 248), (248, 249, 251, 250), (250, 251, 253, 252), (195, 193, 255, 253, 251, 249, 247, 245, 243, 241, 239, 237, 235, 233, 231, 229, 227, 225, 223, 221, 219, 217, 215, 213, 211, 209, 207, 205, 203, 201, 199, 197), (254, 255, 193, 192), (252, 253, 255, 254), (192, 194, 196, 198, 200, 202, 204, 206, 208, 210, 212, 214, 216, 218, 220, 222, 224, 226, 228, 230, 232, 234, 236, 238, 240, 242, 244, 246, 248, 250, 252, 254), (256, 257, 259, 258), (258, 259, 261, 260), (260, 261, 263, 262), (262, 263, 265, 264), (264, 265, 267, 266), (266, 267, 269, 268), (268, 269, 271, 270), (270, 271, 273, 272), (272, 273, 275, 274), (274, 275, 277, 276), (276, 277, 279, 278), (278, 279, 281, 280), (280, 281, 283, 282), (282, 283, 285, 284), (284, 285, 287, 286), (286, 287, 289, 288), (288, 289, 291, 290), (290, 291, 293, 292), (292, 293, 295, 294), (294, 295, 297, 296), (296, 297, 299, 298), (298, 299, 301, 300), (300, 301, 303, 302), (302, 303, 305, 304), (304, 305, 307, 306), (306, 307, 309, 308), (308, 309, 311, 310), (310, 311, 313, 312), (312, 313, 315, 314), (314, 315, 317, 316), (259, 257, 319, 317, 315, 313, 311, 309, 307, 305, 303, 301, 299, 297, 295, 293, 291, 289, 287, 285, 283, 281, 279, 277, 275, 273, 271, 269, 267, 265, 263, 261), (318, 319, 257, 256), (316, 317, 319, 318), (256, 258, 260, 262, 264, 266, 268, 270, 272, 274, 276, 278, 280, 282, 284, 286, 288, 290, 292, 294, 296, 298, 300, 302, 304, 306, 308, 310, 312, 314, 316, 318), (320, 321, 323, 322), (322, 323, 325, 324), (324, 325, 327, 326), (326, 327, 329, 328), (328, 329, 331, 330), (330, 331, 333, 332), (332, 333, 335, 334), (334, 335, 337, 336), (336, 337, 339, 338), (338, 339, 341, 340), (340, 341, 343, 342), (342, 343, 345, 344), (344, 345, 347, 346), (346, 347, 349, 348), (348, 349, 351, 350), (350, 351, 353, 352), (352, 353, 355, 354), (354, 355, 357, 356), (356, 357, 359, 358), (358, 359, 361, 360), (360, 361, 363, 362), (362, 363, 365, 364), (364, 365, 367, 366), (366, 367, 369, 368), (368, 369, 371, 370), (370, 371, 373, 372), (372, 373, 375, 374), (374, 375, 377, 376), (376, 377, 379, 378), (378, 379, 381, 380), (323, 321, 383, 381, 379, 377, 375, 373, 371, 369, 367, 365, 363, 361, 359, 357, 355, 353, 351, 349, 347, 345, 343, 341, 339, 337, 335, 333, 331, 329, 327, 325), (382, 383, 321, 320), (380, 381, 383, 382), (320, 322, 324, 326, 328, 330, 332, 334, 336, 338, 340, 342, 344, 346, 348, 350, 352, 354, 356, 358, 360, 362, 364, 366, 368, 370, 372, 374, 376, 378, 380, 382), (384, 385, 387, 386), (386, 387, 389, 388), (388, 389, 391, 390), (390, 391, 393, 392), (392, 393, 395, 394), (394, 395, 397, 396), (396, 397, 399, 398), (398, 399, 401, 400), (400, 401, 403, 402), (402, 403, 405, 404), (404, 405, 407, 406), (406, 407, 409, 408), (408, 409, 411, 410), (410, 411, 413, 412), (412, 413, 415, 414), (414, 415, 417, 416), (416, 417, 419, 418), (418, 419, 421, 420), (420, 421, 423, 422), (422, 423, 425, 424), (424, 425, 427, 426), (426, 427, 429, 428), (428, 429, 431, 430), (430, 431, 433, 432), (432, 433, 435, 434), (434, 435, 437, 436), (436, 437, 439, 438), (438, 439, 441, 440), (440, 441, 443, 442), (442, 443, 445, 444), (387, 385, 447, 445, 443, 441, 439, 437, 435, 433, 431, 429, 427, 425, 423, 421, 419, 417, 415, 413, 411, 409, 407, 405, 403, 401, 399, 397, 395, 393, 391, 389), (446, 447, 385, 384), (444, 445, 447, 446), (384, 386, 388, 390, 392, 394, 396, 398, 400, 402, 404, 406, 408, 410, 412, 414, 416, 418, 420, 422, 424, 426, 428, 430, 432, 434, 436, 438, 440, 442, 444, 446), (448, 449, 451, 450), (450, 451, 453, 452), (452, 453, 455, 454), (454, 455, 457, 456), (456, 457, 459, 458), (458, 459, 461, 460), (460, 461, 463, 462), (462, 463, 465, 464), (464, 465, 467, 466), (466, 467, 469, 468), (468, 469, 471, 470), (470, 471, 473, 472), (472, 473, 475, 474), (474, 475, 477, 476), (476, 477, 479, 478), (478, 479, 481, 480), (480, 481, 483, 482), (482, 483, 485, 484), (484, 485, 487, 486), (486, 487, 489, 488), (488, 489, 491, 490), (490, 491, 493, 492), (492, 493, 495, 494), (494, 495, 497, 496), (496, 497, 499, 498), (498, 499, 501, 500), (500, 501, 503, 502), (502, 503, 505, 504), (504, 505, 507, 506), (506, 507, 509, 508), (451, 449, 511, 509, 507, 505, 503, 501, 499, 497, 495, 493, 491, 489, 487, 485, 483, 481, 479, 477, 475, 473, 471, 469, 467, 465, 463, 461, 459, 457, 455, 453), (510, 511, 449, 448), (508, 509, 511, 510), (448, 450, 452, 454, 456, 458, 460, 462, 464, 466, 468, 470, 472, 474, 476, 478, 480, 482, 484, 486, 488, 490, 492, 494, 496, 498, 500, 502, 504, 506, 508, 510), (512, 513, 515, 514), (514, 515, 517, 516), (516, 517, 519, 518), (518, 519, 521, 520), (520, 521, 523, 522), (522, 523, 525, 524), (524, 525, 527, 526), (526, 527, 529, 528), (528, 529, 531, 530), (530, 531, 533, 532), (532, 533, 535, 534), (534, 535, 537, 536), (536, 537, 539, 538), (538, 539, 541, 540), (540, 541, 543, 542), (542, 543, 545, 544), (544, 545, 547, 546), (546, 547, 549, 548), (548, 549, 551, 550), (550, 551, 553, 552), (552, 553, 555, 554), (554, 555, 557, 556), (556, 557, 559, 558), (558, 559, 561, 560), (560, 561, 563, 562), (562, 563, 565, 564), (564, 565, 567, 566), (566, 567, 569, 568), (568, 569, 571, 570), (570, 571, 573, 572), (515, 513, 575, 573, 571, 569, 567, 565, 563, 561, 559, 557, 555, 553, 551, 549, 547, 545, 543, 541, 539, 537, 535, 533, 531, 529, 527, 525, 523, 521, 519, 517), (574, 575, 513, 512), (572, 573, 575, 574), (512, 514, 516, 518, 520, 522, 524, 526, 528, 530, 532, 534, 536, 538, 540, 542, 544, 546, 548, 550, 552, 554, 556, 558, 560, 562, 564, 566, 568, 570, 572, 574)])
me_cylinder_001.use_remesh_preserve_volume = False
me_cylinder_001.use_remesh_preserve_attributes = False
me_cylinder_001.use_mirror_vertex_groups = False
me_cylinder_001.update()

# ---- objects
ob_cylinder_011 = bpy.data.objects.new('Cylinder.011', me_cylinder_011)
ob_cylinder_001 = bpy.data.objects.new('Cylinder.001', me_cylinder_001)
ob_lamp = bpy.data.objects.new('Lamp', light_lamp)
ob_camera = bpy.data.objects.new('Camera', cam_camera)

# ---- transforms, parenting, visibility, modifiers, constraints
ob_cylinder_011.location = (-1.886, 2.627e-09, 3.219)
ob_cylinder_011.scale = (0.1322, 0.1322, 0.251)
ob_cylinder_011.lineart.crease_threshold = 0.0
ob_cylinder_001.location = (-1.894, -1.812e-09, 0.1239)
ob_cylinder_001.scale = (0.115, 0.115, 2.917)
ob_cylinder_001.lineart.crease_threshold = 0.0
ob_lamp.location = (4.076, 1.005, 5.904)
ob_lamp.rotation_euler = (0.6503, 0.05522, 1.866)
ob_lamp.lock_rotations_4d = False
ob_lamp.empty_display_type = 'ARROWS'
ob_lamp.color = (0.0, 0.0, 0.0, 0.0)
ob_lamp.lineart.crease_threshold = 0.0
ob_camera.location = (7.481, -6.508, 5.344)
ob_camera.rotation_euler = (1.109, 0.01082, 0.8149)
ob_camera.lock_rotations_4d = False
ob_camera.empty_display_type = 'ARROWS'
ob_camera.color = (0.0, 0.0, 0.0, 0.0)
ob_camera.display_type = 'WIRE'
ob_camera.lineart.crease_threshold = 0.0

# ---- collection membership
col_collection_1.objects.link(ob_cylinder_011)
col_collection_1.objects.link(ob_cylinder_001)
col_collection_1.objects.link(ob_lamp)
col_collection_1.objects.link(ob_camera)

# ---- scene / render settings (as saved in the file)
scene.camera = ob_camera
scene.frame_start = 1; scene.frame_end = 250; scene.frame_set(1)
scene.render.engine = 'BLENDER_EEVEE_NEXT'
scene.render.image_settings.color_mode = 'RGB'
scene.render.image_settings.compression = 90
scene.render.resolution_percentage = 50
scene.render.dither_intensity = 0.0
scene.render.bake_margin = 2
scene.render.bake_bias = 0.0
scene.cycles.use_denoising = False
scene.cycles.samples = 10
scene.cycles.sampling_pattern = 'TABULATED_SOBOL'
scene.cycles.light_sampling_threshold = 0.0
scene.cycles.use_adaptive_sampling = False
scene.cycles.use_light_tree = False
scene.cycles.blur_glossy = 0.0
scene.cycles.volume_bounces = 1
scene.cycles.pixel_filter_type = 'GAUSSIAN'
scene.cycles.sample_clamp_indirect = 0.0
scene.view_settings.view_transform = 'Standard'
bpy.context.view_layer.update()
